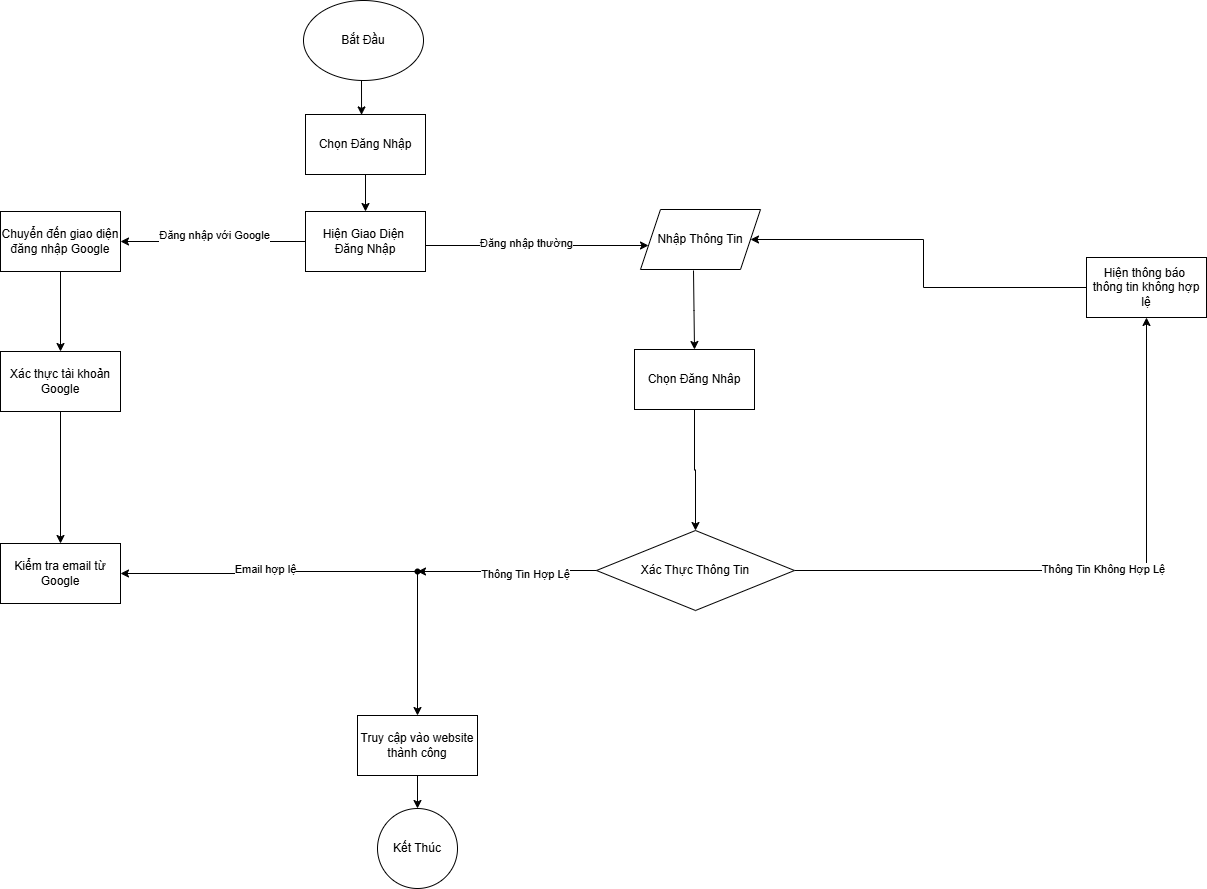

The diagram above was exported from draw.io. Its source (the exported page's mxGraphModel, read from the mxfile embedded in the PNG):
<mxGraphModel dx="1450" dy="957" grid="0" gridSize="10" guides="0" tooltips="1" connect="0" arrows="1" fold="1" page="0" pageScale="1" pageWidth="827" pageHeight="1169" background="#ffffff" math="0" shadow="0">
  <root>
    <mxCell id="0" />
    <mxCell id="1" parent="0" />
    <mxCell id="TFYTsyrPAQlUmiSP6Ye8-116" value="" style="endArrow=classic;html=1;rounded=0;entryX=0.467;entryY=0.007;entryDx=0;entryDy=0;entryPerimeter=0;" parent="1" target="TFYTsyrPAQlUmiSP6Ye8-118" edge="1">
      <mxGeometry width="50" height="50" relative="1" as="geometry">
        <mxPoint x="271" y="20" as="sourcePoint" />
        <mxPoint x="271" y="68" as="targetPoint" />
      </mxGeometry>
    </mxCell>
    <mxCell id="TFYTsyrPAQlUmiSP6Ye8-117" value="Bắt Đầu" style="ellipse;whiteSpace=wrap;html=1;" parent="1" vertex="1">
      <mxGeometry x="213" y="-58" width="120" height="80" as="geometry" />
    </mxCell>
    <mxCell id="TFYTsyrPAQlUmiSP6Ye8-121" value="" style="edgeStyle=orthogonalEdgeStyle;rounded=0;orthogonalLoop=1;jettySize=auto;html=1;" parent="1" source="TFYTsyrPAQlUmiSP6Ye8-118" target="TFYTsyrPAQlUmiSP6Ye8-119" edge="1">
      <mxGeometry relative="1" as="geometry" />
    </mxCell>
    <mxCell id="TFYTsyrPAQlUmiSP6Ye8-118" value="Chọn Đăng Nhập" style="rounded=0;whiteSpace=wrap;html=1;" parent="1" vertex="1">
      <mxGeometry x="215" y="56" width="120" height="60" as="geometry" />
    </mxCell>
    <mxCell id="TFYTsyrPAQlUmiSP6Ye8-123" value="" style="edgeStyle=orthogonalEdgeStyle;rounded=0;orthogonalLoop=1;jettySize=auto;html=1;exitX=0.998;exitY=0.413;exitDx=0;exitDy=0;exitPerimeter=0;" parent="1" source="TFYTsyrPAQlUmiSP6Ye8-119" target="pDYcAyQxBUZahFhkkw-9-1" edge="1">
      <mxGeometry relative="1" as="geometry">
        <Array as="points">
          <mxPoint x="335" y="187" />
        </Array>
        <mxPoint x="268" y="300.78" as="sourcePoint" />
        <mxPoint x="513" y="211" as="targetPoint" />
      </mxGeometry>
    </mxCell>
    <mxCell id="MKSC1eV2YVfura13NCgd-4" value="Đăng nhập thường" style="edgeLabel;html=1;align=center;verticalAlign=middle;resizable=0;points=[];" parent="TFYTsyrPAQlUmiSP6Ye8-123" connectable="0" vertex="1">
      <mxGeometry x="-0.0526" y="3" relative="1" as="geometry">
        <mxPoint as="offset" />
      </mxGeometry>
    </mxCell>
    <mxCell id="MKSC1eV2YVfura13NCgd-3" value="" style="edgeStyle=orthogonalEdgeStyle;rounded=0;orthogonalLoop=1;jettySize=auto;html=1;" parent="1" source="TFYTsyrPAQlUmiSP6Ye8-119" target="MKSC1eV2YVfura13NCgd-2" edge="1">
      <mxGeometry relative="1" as="geometry" />
    </mxCell>
    <mxCell id="MKSC1eV2YVfura13NCgd-5" value="Đăng nhập với Google&lt;div&gt;&lt;br&gt;&lt;/div&gt;" style="edgeLabel;html=1;align=center;verticalAlign=middle;resizable=0;points=[];" parent="MKSC1eV2YVfura13NCgd-3" connectable="0" vertex="1">
      <mxGeometry x="-0.0012" relative="1" as="geometry">
        <mxPoint as="offset" />
      </mxGeometry>
    </mxCell>
    <mxCell id="TFYTsyrPAQlUmiSP6Ye8-119" value="Hiện Giao Diện&amp;nbsp;&lt;div&gt;Đăng Nhập&lt;/div&gt;" style="rounded=0;whiteSpace=wrap;html=1;" parent="1" vertex="1">
      <mxGeometry x="215" y="153" width="120" height="60" as="geometry" />
    </mxCell>
    <mxCell id="TFYTsyrPAQlUmiSP6Ye8-125" value="" style="edgeStyle=orthogonalEdgeStyle;rounded=0;orthogonalLoop=1;jettySize=auto;html=1;" parent="1" target="TFYTsyrPAQlUmiSP6Ye8-124" edge="1">
      <mxGeometry relative="1" as="geometry">
        <mxPoint x="603" y="212" as="sourcePoint" />
      </mxGeometry>
    </mxCell>
    <mxCell id="TFYTsyrPAQlUmiSP6Ye8-127" value="" style="edgeStyle=orthogonalEdgeStyle;rounded=0;orthogonalLoop=1;jettySize=auto;html=1;" parent="1" source="TFYTsyrPAQlUmiSP6Ye8-124" target="TFYTsyrPAQlUmiSP6Ye8-126" edge="1">
      <mxGeometry relative="1" as="geometry" />
    </mxCell>
    <mxCell id="TFYTsyrPAQlUmiSP6Ye8-124" value="Chọn Đăng Nhâp" style="rounded=0;whiteSpace=wrap;html=1;" parent="1" vertex="1">
      <mxGeometry x="544" y="291" width="120" height="60" as="geometry" />
    </mxCell>
    <mxCell id="TFYTsyrPAQlUmiSP6Ye8-130" value="" style="edgeStyle=orthogonalEdgeStyle;rounded=0;orthogonalLoop=1;jettySize=auto;html=1;" parent="1" source="TFYTsyrPAQlUmiSP6Ye8-126" target="TFYTsyrPAQlUmiSP6Ye8-129" edge="1">
      <mxGeometry relative="1" as="geometry" />
    </mxCell>
    <mxCell id="TFYTsyrPAQlUmiSP6Ye8-131" value="Thông Tin Không Hợp Lệ" style="edgeLabel;html=1;align=center;verticalAlign=middle;resizable=0;points=[];" parent="TFYTsyrPAQlUmiSP6Ye8-130" vertex="1" connectable="0">
      <mxGeometry x="0.0193" y="2" relative="1" as="geometry">
        <mxPoint as="offset" />
      </mxGeometry>
    </mxCell>
    <mxCell id="TFYTsyrPAQlUmiSP6Ye8-132" value="" style="edgeStyle=orthogonalEdgeStyle;rounded=0;orthogonalLoop=1;jettySize=auto;html=1;" parent="1" source="MKSC1eV2YVfura13NCgd-12" target="TFYTsyrPAQlUmiSP6Ye8-128" edge="1">
      <mxGeometry relative="1" as="geometry" />
    </mxCell>
    <mxCell id="TFYTsyrPAQlUmiSP6Ye8-126" value="Xác Thực Thông Tin" style="rhombus;whiteSpace=wrap;html=1;" parent="1" vertex="1">
      <mxGeometry x="506" y="472" width="198" height="80" as="geometry" />
    </mxCell>
    <mxCell id="MKSC1eV2YVfura13NCgd-11" value="" style="edgeStyle=orthogonalEdgeStyle;rounded=0;orthogonalLoop=1;jettySize=auto;html=1;" parent="1" source="TFYTsyrPAQlUmiSP6Ye8-128" target="MKSC1eV2YVfura13NCgd-10" edge="1">
      <mxGeometry relative="1" as="geometry" />
    </mxCell>
    <mxCell id="TFYTsyrPAQlUmiSP6Ye8-128" value="Truy cập vào website thành công" style="rounded=0;whiteSpace=wrap;html=1;" parent="1" vertex="1">
      <mxGeometry x="267" y="657" width="120" height="60" as="geometry" />
    </mxCell>
    <mxCell id="pDYcAyQxBUZahFhkkw-9-2" value="" style="edgeStyle=orthogonalEdgeStyle;rounded=0;orthogonalLoop=1;jettySize=auto;html=1;" edge="1" parent="1" source="TFYTsyrPAQlUmiSP6Ye8-129" target="pDYcAyQxBUZahFhkkw-9-1">
      <mxGeometry relative="1" as="geometry" />
    </mxCell>
    <mxCell id="TFYTsyrPAQlUmiSP6Ye8-129" value="Hiện thông báo&amp;nbsp;&lt;div&gt;thông tin không hợp lệ&lt;/div&gt;" style="rounded=0;whiteSpace=wrap;html=1;" parent="1" vertex="1">
      <mxGeometry x="996" y="199" width="120" height="60" as="geometry" />
    </mxCell>
    <mxCell id="MKSC1eV2YVfura13NCgd-18" value="" style="edgeStyle=orthogonalEdgeStyle;rounded=0;orthogonalLoop=1;jettySize=auto;html=1;" parent="1" source="MKSC1eV2YVfura13NCgd-2" target="MKSC1eV2YVfura13NCgd-6" edge="1">
      <mxGeometry relative="1" as="geometry" />
    </mxCell>
    <mxCell id="MKSC1eV2YVfura13NCgd-2" value="Chuyển đến giao diện đăng nhập Google" style="rounded=0;whiteSpace=wrap;html=1;" parent="1" vertex="1">
      <mxGeometry x="-90" y="153" width="120" height="60" as="geometry" />
    </mxCell>
    <mxCell id="MKSC1eV2YVfura13NCgd-19" value="" style="edgeStyle=orthogonalEdgeStyle;rounded=0;orthogonalLoop=1;jettySize=auto;html=1;" parent="1" source="MKSC1eV2YVfura13NCgd-6" target="MKSC1eV2YVfura13NCgd-7" edge="1">
      <mxGeometry relative="1" as="geometry" />
    </mxCell>
    <mxCell id="MKSC1eV2YVfura13NCgd-6" value="Xác thực tài khoản Google" style="rounded=0;whiteSpace=wrap;html=1;" parent="1" vertex="1">
      <mxGeometry x="-90" y="293" width="120" height="60" as="geometry" />
    </mxCell>
    <mxCell id="MKSC1eV2YVfura13NCgd-7" value="Kiểm tra email từ Google" style="rounded=0;whiteSpace=wrap;html=1;" parent="1" vertex="1">
      <mxGeometry x="-90" y="485" width="120" height="60" as="geometry" />
    </mxCell>
    <mxCell id="MKSC1eV2YVfura13NCgd-10" value="Kết Thúc" style="ellipse;whiteSpace=wrap;html=1;rounded=0;" parent="1" vertex="1">
      <mxGeometry x="287" y="750" width="80" height="80" as="geometry" />
    </mxCell>
    <mxCell id="MKSC1eV2YVfura13NCgd-14" value="" style="edgeStyle=orthogonalEdgeStyle;rounded=0;orthogonalLoop=1;jettySize=auto;html=1;" parent="1" source="TFYTsyrPAQlUmiSP6Ye8-126" target="MKSC1eV2YVfura13NCgd-12" edge="1">
      <mxGeometry relative="1" as="geometry">
        <mxPoint x="468" y="510" as="sourcePoint" />
        <mxPoint x="323" y="662" as="targetPoint" />
      </mxGeometry>
    </mxCell>
    <mxCell id="MKSC1eV2YVfura13NCgd-15" value="Thông Tin Hợp Lệ" style="edgeLabel;html=1;align=center;verticalAlign=middle;resizable=0;points=[];" parent="MKSC1eV2YVfura13NCgd-14" connectable="0" vertex="1">
      <mxGeometry x="-0.1952" y="3" relative="1" as="geometry">
        <mxPoint as="offset" />
      </mxGeometry>
    </mxCell>
    <mxCell id="MKSC1eV2YVfura13NCgd-16" value="" style="edgeStyle=orthogonalEdgeStyle;rounded=0;orthogonalLoop=1;jettySize=auto;html=1;" parent="1" source="MKSC1eV2YVfura13NCgd-12" target="MKSC1eV2YVfura13NCgd-7" edge="1">
      <mxGeometry relative="1" as="geometry" />
    </mxCell>
    <mxCell id="MKSC1eV2YVfura13NCgd-17" value="Email hợp lệ" style="edgeLabel;html=1;align=center;verticalAlign=middle;resizable=0;points=[];" parent="MKSC1eV2YVfura13NCgd-16" connectable="0" vertex="1">
      <mxGeometry x="0.0201" y="-3" relative="1" as="geometry">
        <mxPoint as="offset" />
      </mxGeometry>
    </mxCell>
    <mxCell id="MKSC1eV2YVfura13NCgd-12" value="" style="shape=waypoint;sketch=0;size=6;pointerEvents=1;points=[];fillColor=default;resizable=0;rotatable=0;perimeter=centerPerimeter;snapToPoint=1;rounded=0;" parent="1" vertex="1">
      <mxGeometry x="317" y="503" width="20" height="20" as="geometry" />
    </mxCell>
    <mxCell id="pDYcAyQxBUZahFhkkw-9-1" value="Nhập Thông Tin" style="shape=parallelogram;perimeter=parallelogramPerimeter;whiteSpace=wrap;html=1;fixedSize=1;" vertex="1" parent="1">
      <mxGeometry x="550" y="151" width="120" height="60" as="geometry" />
    </mxCell>
  </root>
</mxGraphModel>